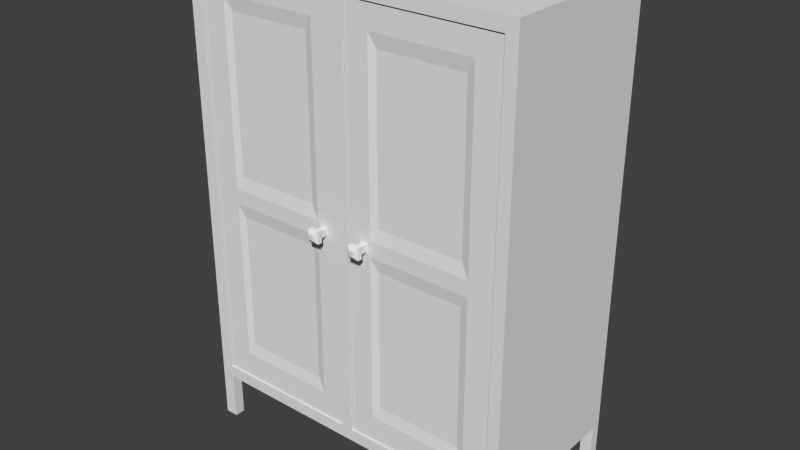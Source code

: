 # Source: BLENDarmoire.blend  (saved by Blender 2.77.0; exported with 4.5.12 LTS)
import bpy
from mathutils import Matrix  # noqa: F401  (used for matrix-valued properties, if any)

bpy.ops.wm.read_factory_settings(use_empty=True)
scene = bpy.context.scene
scene.name = 'Scene'

# ---- collections
col_collection_1 = bpy.data.collections.new('Collection 1'); scene.collection.children.link(col_collection_1)

# ---- materials (node trees are filled in below, after node groups)
mat_material = bpy.data.materials.new('Material')
mat_material.alpha_threshold = 0.0
mat_material.use_transparent_shadow = False
mat_material.roughness = 0.5
mat_material.line_color = (0.0, 0.0, 0.0, 1.0)

# ---- material node trees

# ---- world
world_world = bpy.data.worlds.new('World'); scene.world = world_world
world_world.color = (0.05088, 0.05088, 0.05088)
world_world.use_sun_shadow = False
world_world.sun_shadow_jitter_overblur = 0.0
world_world.cycles.sampling_method = 'NONE'
world_world.cycles.sample_map_resolution = 256

# ---- meshes
me_cube_016 = bpy.data.meshes.new('Cube.016')
me_cube_016.from_pydata([(-0.643, -0.6988, 0.2529), (-0.643, -0.6988, 1.94), (-0.643, -0.6824, 0.2529), (-0.643, -0.6824, 1.94), (-0.0248, -0.6988, 0.2529), (-0.0248, -0.6988, 1.94), (-0.0248, -0.6824, 0.2529), (-0.0248, -0.6824, 1.94), (-0.06396, -0.6824, 1.94), (-0.06396, -0.6824, 0.2529), (-0.06396, -0.6988, 1.94), (-0.06396, -0.6988, 0.2529), (-0.1219, -0.6824, 0.2529), (-0.1219, -0.6988, 1.94), (-0.1219, -0.6824, 1.94), (-0.1219, -0.6988, 0.2529), (-0.643, -0.6988, 1.101), (-0.643, -0.6824, 1.101), (-0.0248, -0.6824, 1.101), (-0.0248, -0.6988, 1.101), (-0.06396, -0.6988, 1.101), (-0.06396, -0.6824, 1.101), (-0.1219, -0.6824, 1.101), (-0.1219, -0.6988, 1.101), (-0.643, -0.6824, 1.037), (-0.0248, -0.6824, 1.037), (-0.0248, -0.6988, 1.037), (-0.06396, -0.6988, 1.037), (-0.06396, -0.6824, 1.037), (-0.1219, -0.6824, 1.037), (-0.1219, -0.6988, 1.037), (-0.643, -0.6988, 1.037), (-0.1056, -0.6988, 1.083), (-0.08025, -0.6988, 1.083), (-0.08025, -0.6988, 1.055), (-0.1056, -0.6988, 1.055), (-0.1056, -0.7228, 1.083), (-0.08025, -0.7228, 1.083), (-0.08025, -0.7228, 1.055), (-0.1056, -0.7228, 1.055), (-0.1154, -0.736, 1.094), (-0.07044, -0.736, 1.094), (-0.07044, -0.736, 1.044), (-0.1154, -0.736, 1.044), (-0.1154, -0.7543, 1.094), (-0.07044, -0.7543, 1.094), (-0.07044, -0.7543, 1.044), (-0.1154, -0.7543, 1.044), (-0.1028, -0.7667, 1.08), (-0.08303, -0.7667, 1.08), (-0.08303, -0.7667, 1.058), (-0.1028, -0.7667, 1.058), (-0.5413, -0.6824, 0.2529), (-0.5413, -0.6988, 1.94), (-0.5413, -0.6824, 1.94), (-0.5413, -0.6988, 0.2529), (-0.5413, -0.6824, 1.101), (-0.5413, -0.6988, 1.101), (-0.5413, -0.6824, 1.037), (-0.5413, -0.6988, 1.037), (-0.643, -0.6988, 1.849), (-0.643, -0.6824, 1.849), (-0.0248, -0.6824, 1.849), (-0.0248, -0.6988, 1.849), (-0.06396, -0.6988, 1.849), (-0.06396, -0.6824, 1.849), (-0.1219, -0.6824, 1.849), (-0.1219, -0.6988, 1.849), (-0.5413, -0.6988, 1.849), (-0.5413, -0.6824, 1.849), (-0.643, -0.6824, 0.3589), (-0.0248, -0.6824, 0.3589), (-0.0248, -0.6988, 0.3589), (-0.06396, -0.6988, 0.3589), (-0.06396, -0.6824, 0.3589), (-0.1219, -0.6824, 0.3589), (-0.1219, -0.6988, 0.3589), (-0.643, -0.6988, 0.3589), (-0.5413, -0.6824, 0.3589), (-0.5413, -0.6988, 0.3589), (-0.1529, -0.6914, 1.794), (-0.1529, -0.6914, 1.156), (-0.5103, -0.6914, 1.156), (-0.5103, -0.6914, 1.794), (-0.5096, -0.6914, 0.9857), (-0.1536, -0.6914, 0.9857), (-0.1536, -0.6914, 0.4102), (-0.5096, -0.6914, 0.4102)], [], [(77, 70, 2, 0), (74, 71, 6, 9), (71, 72, 4, 6), (79, 77, 0, 55), (11, 9, 6, 4), (53, 54, 3, 1), (5, 7, 8, 10), (15, 12, 9, 11), (72, 73, 11, 4), (75, 74, 9, 12), (78, 75, 12, 52), (55, 52, 12, 15), (10, 8, 14, 13), (73, 76, 15, 11), (64, 67, 23, 20), (69, 66, 22, 56), (66, 65, 21, 22), (63, 64, 20, 19), (68, 60, 16, 57), (62, 63, 19, 18), (65, 62, 18, 21), (60, 61, 17, 16), (20, 23, 32, 33), (56, 22, 29, 58), (22, 21, 28, 29), (19, 20, 27, 26), (57, 16, 31, 59), (18, 19, 26, 25), (21, 18, 25, 28), (16, 17, 24, 31), (33, 32, 36, 37), (27, 20, 33, 34), (30, 27, 34, 35), (23, 30, 35, 32), (39, 38, 42, 43), (35, 34, 38, 39), (34, 33, 37, 38), (32, 35, 39, 36), (40, 43, 47, 44), (38, 37, 41, 42), (36, 39, 43, 40), (37, 36, 40, 41), (47, 46, 50, 51), (41, 40, 44, 45), (43, 42, 46, 47), (42, 41, 45, 46), (49, 48, 51, 50), (46, 45, 49, 50), (44, 47, 51, 48), (45, 44, 48, 49), (23, 57, 59, 30), (17, 56, 58, 24), (23, 67, 80, 81), (61, 69, 56, 17), (0, 2, 52, 55), (70, 78, 52, 2), (13, 14, 54, 53), (76, 79, 55, 15), (3, 54, 69, 61), (13, 53, 68, 67), (1, 3, 61, 60), (8, 7, 62, 65), (7, 5, 63, 62), (53, 1, 60, 68), (5, 10, 64, 63), (14, 8, 65, 66), (54, 14, 66, 69), (10, 13, 67, 64), (59, 79, 87, 84), (24, 58, 78, 70), (27, 30, 76, 73), (58, 29, 75, 78), (29, 28, 74, 75), (26, 27, 73, 72), (59, 31, 77, 79), (25, 26, 72, 71), (28, 25, 71, 74), (31, 24, 70, 77), (80, 83, 82, 81), (68, 57, 82, 83), (57, 23, 81, 82), (67, 68, 83, 80), (85, 84, 87, 86), (79, 76, 86, 87), (30, 59, 84, 85), (76, 30, 85, 86)])
_uv = me_cube_016.uv_layers.new(name='UVMap')
_uv.uv.foreach_set('vector', [0.9769, 0.04613, 0.9698, 0.04613, 0.9698, 0.0001606, 0.9769, 0.0001606, 0.01714, 0.04613, 0.0001614, 0.04613, 0.0001614, 0.0001606, 0.01714, 0.0001606, 0.9844, 0.3142, 0.9773, 0.3142, 0.9773, 0.2682, 0.9844, 0.2682, 0.3126, 0.04613, 0.2685, 0.04613, 0.2685, 0.0001606, 0.3126, 0.0001606, 0.9773, 0.2512, 0.9844, 0.2512, 0.9844, 0.2682, 0.9773, 0.2682, 0.9769, 0.7759, 0.9698, 0.7759, 0.9698, 0.7318, 0.9769, 0.7318, 0.9769, 0.9998, 0.9698, 0.9998, 0.9698, 0.9829, 0.9769, 0.9829, 0.9773, 0.2261, 0.9844, 0.2261, 0.9844, 0.2512, 0.9773, 0.2512, 0.5366, 0.04613, 0.5196, 0.04613, 0.5196, 0.0001606, 0.5366, 0.0001606, 0.04224, 0.04613, 0.01714, 0.04613, 0.01714, 0.0001606, 0.04224, 0.0001606, 0.2241, 0.04613, 0.04224, 0.04613, 0.04224, 0.0001606, 0.2241, 0.0001607, 0.9773, 0.04428, 0.9844, 0.04428, 0.9844, 0.2261, 0.9773, 0.2261, 0.9769, 0.9829, 0.9698, 0.9829, 0.9698, 0.9578, 0.9769, 0.9578, 0.5196, 0.04613, 0.4945, 0.04613, 0.4945, 0.0001606, 0.5196, 0.0001606, 0.5196, 0.6922, 0.4945, 0.6922, 0.4945, 0.3678, 0.5196, 0.3678, 0.2241, 0.6922, 0.04224, 0.6922, 0.04224, 0.3678, 0.2241, 0.3678, 0.04224, 0.6922, 0.01714, 0.6922, 0.01714, 0.3678, 0.04224, 0.3678, 0.5366, 0.6922, 0.5196, 0.6922, 0.5196, 0.3678, 0.5366, 0.3678, 0.3126, 0.6922, 0.2685, 0.6922, 0.2685, 0.3678, 0.3126, 0.3678, 0.9844, 0.9602, 0.9773, 0.9602, 0.9773, 0.6358, 0.9844, 0.6358, 0.01714, 0.6922, 0.0001607, 0.6922, 0.0001606, 0.3678, 0.01714, 0.3678, 0.9769, 0.6922, 0.9698, 0.6922, 0.9698, 0.3678, 0.9769, 0.3678, 0.5196, 0.3678, 0.4945, 0.3678, 0.5015, 0.36, 0.5125, 0.36, 0.2241, 0.3678, 0.04224, 0.3678, 0.04224, 0.3401, 0.2241, 0.3401, 0.04224, 0.3678, 0.01714, 0.3678, 0.01714, 0.3401, 0.04224, 0.3401, 0.5366, 0.3678, 0.5196, 0.3678, 0.5196, 0.3401, 0.5366, 0.3401, 0.3126, 0.3678, 0.2685, 0.3678, 0.2685, 0.3401, 0.3126, 0.3401, 0.9844, 0.6358, 0.9773, 0.6358, 0.9773, 0.6082, 0.9844, 0.6082, 0.01714, 0.3678, 0.0001606, 0.3678, 0.0001607, 0.3401, 0.01714, 0.3401, 0.9769, 0.3678, 0.9698, 0.3678, 0.9698, 0.3401, 0.9769, 0.3401, 0.8126, 0.9081, 0.8016, 0.9081, 0.8016, 0.8977, 0.8126, 0.8977, 0.5196, 0.3401, 0.5196, 0.3678, 0.5125, 0.36, 0.5125, 0.3479, 0.4945, 0.3401, 0.5196, 0.3401, 0.5125, 0.3479, 0.5015, 0.3479, 0.4945, 0.3678, 0.4945, 0.3401, 0.5015, 0.3479, 0.5015, 0.36, 0.8016, 0.8415, 0.8126, 0.8415, 0.8168, 0.8489, 0.7974, 0.8489, 0.8016, 0.831, 0.8126, 0.831, 0.8126, 0.8415, 0.8016, 0.8415, 0.8445, 0.8635, 0.8445, 0.8756, 0.8341, 0.8756, 0.8341, 0.8635, 0.7697, 0.8756, 0.7697, 0.8635, 0.7801, 0.8635, 0.7801, 0.8756, 0.7872, 0.8803, 0.7872, 0.8588, 0.7951, 0.8588, 0.7951, 0.8803, 0.8341, 0.8635, 0.8341, 0.8756, 0.8269, 0.8803, 0.8269, 0.8588, 0.7801, 0.8756, 0.7801, 0.8635, 0.7872, 0.8588, 0.7872, 0.8803, 0.8126, 0.8977, 0.8016, 0.8977, 0.7974, 0.8902, 0.8168, 0.8902, 0.7974, 0.8568, 0.8168, 0.8568, 0.8114, 0.8648, 0.8028, 0.8648, 0.8168, 0.8902, 0.7974, 0.8902, 0.7974, 0.8823, 0.8168, 0.8823, 0.7974, 0.8489, 0.8168, 0.8489, 0.8168, 0.8568, 0.7974, 0.8568, 0.8269, 0.8588, 0.8269, 0.8803, 0.819, 0.8803, 0.819, 0.8588, 0.8114, 0.8743, 0.8028, 0.8743, 0.8028, 0.8648, 0.8114, 0.8648, 0.819, 0.8588, 0.819, 0.8803, 0.8114, 0.8743, 0.8114, 0.8648, 0.7951, 0.8803, 0.7951, 0.8588, 0.8028, 0.8648, 0.8028, 0.8743, 0.8168, 0.8823, 0.7974, 0.8823, 0.8028, 0.8743, 0.8114, 0.8743, 0.4945, 0.3678, 0.3126, 0.3678, 0.3126, 0.3401, 0.4945, 0.3401, 0.2682, 0.3678, 0.2241, 0.3678, 0.2241, 0.3401, 0.2682, 0.3401, 0.7195, 0.0003801, 0.7195, 0.3248, 0.7057, 0.3008, 0.7057, 0.02436, 0.2682, 0.6922, 0.2241, 0.6922, 0.2241, 0.3678, 0.2682, 0.3678, 0.9773, 0.0001606, 0.9844, 0.0001606, 0.9844, 0.04428, 0.9773, 0.04428, 0.2682, 0.04613, 0.2241, 0.04613, 0.2241, 0.0001607, 0.2682, 0.0001607, 0.9769, 0.9578, 0.9698, 0.9578, 0.9698, 0.7759, 0.9769, 0.7759, 0.4945, 0.04613, 0.3126, 0.04613, 0.3126, 0.0001606, 0.4945, 0.0001606, 0.2682, 0.7318, 0.2241, 0.7318, 0.2241, 0.6922, 0.2682, 0.6922, 0.4945, 0.7318, 0.3126, 0.7318, 0.3126, 0.6922, 0.4945, 0.6922, 0.9769, 0.7318, 0.9698, 0.7318, 0.9698, 0.6922, 0.9769, 0.6922, 0.01714, 0.7318, 0.0001608, 0.7318, 0.0001607, 0.6922, 0.01714, 0.6922, 0.9844, 0.9998, 0.9773, 0.9998, 0.9773, 0.9602, 0.9844, 0.9602, 0.3126, 0.7318, 0.2685, 0.7318, 0.2685, 0.6922, 0.3126, 0.6922, 0.5366, 0.7318, 0.5196, 0.7318, 0.5196, 0.6922, 0.5366, 0.6922, 0.04224, 0.7318, 0.01714, 0.7318, 0.01714, 0.6922, 0.04224, 0.6922, 0.2241, 0.7318, 0.04224, 0.7318, 0.04224, 0.6922, 0.2241, 0.6922, 0.5196, 0.7318, 0.4945, 0.7318, 0.4945, 0.6922, 0.5196, 0.6922, 0.5369, 0.6196, 0.5369, 0.3256, 0.551, 0.3478, 0.551, 0.5973, 0.2682, 0.3401, 0.2241, 0.3401, 0.2241, 0.04613, 0.2682, 0.04613, 0.5196, 0.3401, 0.4945, 0.3401, 0.4945, 0.04613, 0.5196, 0.04613, 0.2241, 0.3401, 0.04224, 0.3401, 0.04224, 0.04613, 0.2241, 0.04613, 0.04224, 0.3401, 0.01714, 0.3401, 0.01714, 0.04613, 0.04224, 0.04613, 0.5366, 0.3401, 0.5196, 0.3401, 0.5196, 0.04613, 0.5366, 0.04613, 0.3126, 0.3401, 0.2685, 0.3401, 0.2685, 0.04613, 0.3126, 0.04613, 0.9844, 0.6082, 0.9773, 0.6082, 0.9773, 0.3142, 0.9844, 0.3142, 0.01714, 0.3401, 0.0001607, 0.3401, 0.0001614, 0.04613, 0.01714, 0.04613, 0.9769, 0.3401, 0.9698, 0.3401, 0.9698, 0.04613, 0.9769, 0.04613, 0.7057, 0.3008, 0.5507, 0.3008, 0.5507, 0.02435, 0.7057, 0.02436, 0.5369, 0.3248, 0.5369, 0.0003753, 0.5507, 0.02435, 0.5507, 0.3008, 0.5373, 0.0001606, 0.7191, 0.0001656, 0.7057, 0.02436, 0.5507, 0.02435, 0.7191, 0.325, 0.5373, 0.325, 0.5507, 0.3008, 0.7057, 0.3008, 0.7053, 0.5973, 0.551, 0.5973, 0.551, 0.3478, 0.7053, 0.3478, 0.5373, 0.3253, 0.7191, 0.3253, 0.7053, 0.3478, 0.551, 0.3478, 0.7191, 0.6198, 0.5373, 0.6198, 0.551, 0.5973, 0.7053, 0.5973, 0.7195, 0.3256, 0.7195, 0.6196, 0.7053, 0.5973, 0.7053, 0.3478])
me_cube_016.use_remesh_preserve_volume = False
me_cube_016.use_remesh_preserve_attributes = False
me_cube_016.use_mirror_vertex_groups = False
me_cube_016.update()
me_cube = bpy.data.meshes.new('Cube')
me_cube.from_pydata([(0.7, -0.004742, 0.2), (0.7, -0.7047, 0.2), (-0.7, -0.7047, 0.2), (-0.7, -0.004742, 0.2), (0.7, -0.004742, 2.0), (0.7, -0.7047, 2.0), (-0.7, -0.7047, 2.0), (-0.7, -0.004742, 2.0), (0.6511, -0.004742, 0.2), (-0.6452, -0.004742, 0.2), (0.6511, -0.7047, 0.2), (-0.6452, -0.7047, 0.2), (0.6511, -0.004742, 2.0), (-0.6452, -0.004742, 2.0), (0.6511, -0.7047, 2.0), (-0.6452, -0.7047, 2.0), (0.7, -0.004742, 1.946), (0.7, -0.7047, 1.946), (-0.7, -0.7047, 1.946), (-0.7, -0.004742, 1.946), (0.6511, -0.004742, 1.946), (-0.6452, -0.004742, 1.946), (0.6511, -0.7047, 1.946), (-0.6452, -0.7047, 1.946), (0.6511, -0.7047, 0.2515), (-0.6452, -0.7047, 0.2515), (0.7, -0.004742, 0.2515), (0.7, -0.7047, 0.2515), (-0.7, -0.7047, 0.2515), (-0.7, -0.004742, 0.2515), (0.6511, -0.004742, 0.2515), (-0.6452, -0.004742, 0.2515), (-0.02074, -0.02698, 1.984), (-0.6732, -0.02698, 1.984), (0.6792, -0.02698, 0.933), (0.6792, -0.02698, 0.2168), (-0.6732, -0.02698, 0.933), (-0.6732, -0.02698, 0.2168), (-0.02074, -0.02698, 0.2168), (0.6792, -0.02698, 1.984), (0.02703, -0.02698, 1.984), (0.02703, -0.02698, 0.2168), (0.6792, -0.02698, 0.989), (-0.6732, -0.02698, 0.989), (-0.6732, -0.6945, 0.989), (0.6792, -0.6945, 0.989), (0.02703, -0.6945, 0.2168), (0.02703, -0.6945, 1.984), (0.02604, -0.004742, 0.2), (0.02604, -0.7047, 0.2), (0.02604, -0.004742, 2.0), (0.02604, -0.7047, 2.0), (0.02604, -0.7047, 1.946), (0.02604, -0.004742, 1.946), (0.02604, -0.7047, 0.2515), (0.02604, -0.004742, 0.2515), (-0.01975, -0.004742, 0.2), (-0.01975, -0.7047, 0.2), (-0.01975, -0.004742, 2.0), (-0.01975, -0.7047, 2.0), (-0.01975, -0.7047, 1.946), (-0.01975, -0.004742, 1.946), (-0.01975, -0.7047, 0.2515), (-0.01975, -0.004742, 0.2515), (0.7, -0.004742, 0.9917), (0.7, -0.7047, 0.9917), (-0.7, -0.7047, 0.9917), (-0.7, -0.004742, 0.9917), (0.6511, -0.004742, 0.9917), (-0.6452, -0.004742, 0.9917), (0.6511, -0.7047, 0.9917), (-0.6452, -0.7047, 0.9917), (0.6792, -0.6945, 1.984), (-0.02074, -0.6945, 0.2168), (0.02604, -0.004742, 0.9917), (-0.01975, -0.004742, 0.9917), (0.6511, -0.7047, 0.938), (-0.6452, -0.7047, 0.938), (0.7, -0.004742, 0.938), (0.7, -0.7047, 0.938), (-0.7, -0.7047, 0.938), (-0.7, -0.004742, 0.938), (0.6511, -0.004742, 0.938), (-0.6452, -0.004742, 0.938), (-0.6732, -0.6945, 0.2168), (-0.6732, -0.6945, 0.933), (0.02604, -0.004742, 0.938), (-0.01975, -0.004742, 0.938), (0.7, -0.004742, 0.0), (0.7, -0.7047, 0.0), (-0.6452, -0.004742, 0.0), (-0.7, -0.004742, 0.0), (-0.6452, -0.7047, 0.0), (-0.7, -0.7047, 0.0), (0.6511, -0.004742, 0.0), (0.6511, -0.7047, 0.0), (-0.01975, -0.6945, 1.946), (-0.6452, -0.6945, 1.946), (0.6511, -0.6945, 0.938), (0.6511, -0.6945, 0.2515), (-0.6452, -0.6945, 0.938), (-0.6452, -0.6945, 0.2515), (-0.01975, -0.6945, 0.2515), (0.6511, -0.6945, 1.946), (0.02604, -0.6945, 1.946), (0.02604, -0.6945, 0.2515), (0.6511, -0.6945, 0.9917), (-0.6452, -0.6945, 0.9917), (0.7, -0.6611, 0.2), (-0.7, -0.6611, 0.2), (0.7, -0.6611, 2.0), (-0.7, -0.6611, 2.0), (0.6511, -0.6611, 2.0), (-0.6452, -0.6611, 2.0), (0.6511, -0.6611, 0.2), (-0.6452, -0.6611, 0.2), (-0.7, -0.6611, 1.946), (0.7, -0.6611, 1.946), (0.7, -0.6611, 0.2515), (-0.7, -0.6611, 0.2515), (0.6792, -0.6945, 0.2168), (0.6792, -0.6945, 0.933), (-0.6732, -0.6945, 1.984), (-0.02074, -0.6945, 1.984), (0.02604, -0.6611, 2.0), (0.02604, -0.6611, 0.2), (-0.01975, -0.6611, 0.2), (-0.01975, -0.6611, 2.0), (0.7, -0.6611, 0.9917), (-0.7, -0.6611, 0.9917), (-0.7, -0.6611, 0.938), (0.7, -0.6611, 0.938), (0.7, -0.6611, 0.0), (-0.7, -0.6611, 0.0), (0.6511, -0.6611, 0.0), (-0.6452, -0.6611, 0.0), (-0.02145, -0.02698, 0.9334), (0.02757, -0.02698, 0.9923), (0.02551, -0.02698, 0.9334), (-0.02145, -0.02698, 0.9882), (-0.7, -0.04602, 0.2), (-0.7, -0.04602, 2.0), (0.6511, -0.04602, 0.2), (-0.6452, -0.04602, 0.2), (-0.7, -0.04602, 1.946), (-0.7, -0.04602, 0.2515), (0.02604, -0.04602, 0.2), (-0.01975, -0.04602, 0.2), (-0.7, -0.04602, 0.9917), (-0.7, -0.04602, 0.938), (-0.7, -0.04602, 0.0), (0.6511, -0.04602, 0.0), (-0.6452, -0.04602, 0.0), (0.7, -0.04602, 0.2), (0.7, -0.04602, 2.0), (0.6511, -0.04602, 2.0), (-0.6452, -0.04602, 2.0), (0.7, -0.04602, 1.946), (0.7, -0.04602, 0.2515), (0.02604, -0.04602, 2.0), (-0.01975, -0.04602, 2.0), (0.7, -0.04602, 0.9917), (0.7, -0.04602, 0.938), (0.7, -0.04602, 0.0)], [], [(108, 1, 89, 132), (113, 111, 6, 15), (117, 110, 5, 17), (23, 15, 6, 18), (144, 141, 7, 19), (31, 9, 3, 29), (26, 0, 8, 30), (63, 56, 9, 31), (17, 5, 14, 22), (60, 59, 15, 23), (110, 112, 14, 5), (127, 113, 15, 59), (142, 8, 94, 151), (126, 57, 11, 115), (65, 17, 22, 70), (58, 61, 21, 13), (4, 16, 20, 12), (13, 21, 19, 7), (148, 144, 19, 67), (71, 23, 18, 66), (128, 117, 17, 65), (108, 118, 27, 1), (11, 25, 28, 2), (140, 145, 29, 3), (1, 27, 24, 10), (57, 62, 25, 11), (87, 63, 31, 83), (78, 26, 30, 82), (83, 31, 29, 81), (86, 55, 63, 87), (96, 104, 105, 102), (73, 46, 41, 38), (99, 98, 121, 120), (106, 103, 72, 45), (123, 122, 33, 32), (105, 99, 120, 46), (101, 102, 73, 84), (102, 62, 60, 96), (122, 44, 43, 33), (45, 72, 39, 42), (30, 8, 48, 55), (22, 14, 51, 52), (112, 124, 51, 14), (114, 10, 49, 125), (71, 77, 100, 107), (12, 20, 53, 50), (10, 24, 54, 49), (82, 30, 55, 86), (55, 48, 56, 63), (104, 96, 123, 47), (96, 97, 122, 123), (97, 107, 44, 122), (51, 124, 127, 59), (160, 159, 50, 58), (120, 121, 34, 35), (74, 86, 87, 75), (20, 68, 74, 53), (53, 74, 75, 61), (50, 53, 61, 58), (21, 69, 67, 19), (16, 64, 68, 20), (61, 75, 69, 21), (131, 128, 65, 79), (77, 71, 66, 80), (149, 148, 67, 81), (79, 65, 70, 76), (100, 101, 84, 85), (77, 25, 101, 100), (27, 79, 76, 24), (145, 149, 81, 29), (25, 77, 80, 28), (118, 131, 79, 27), (76, 70, 106, 98), (49, 54, 62, 57), (68, 82, 86, 74), (125, 49, 57, 126), (146, 125, 126, 147), (69, 83, 81, 67), (64, 78, 82, 68), (75, 87, 83, 69), (135, 92, 93, 133), (132, 89, 95, 134), (115, 11, 92, 135), (140, 3, 91, 150), (1, 10, 95, 89), (11, 2, 93, 92), (8, 0, 88, 94), (3, 9, 90, 91), (103, 104, 47, 72), (54, 24, 99, 105), (52, 51, 59, 60), (70, 22, 103, 106), (25, 62, 102, 101), (23, 71, 107, 97), (60, 23, 97, 96), (24, 76, 98, 99), (22, 52, 104, 103), (2, 109, 133, 93), (140, 150, 152, 143), (153, 108, 114, 142), (140, 143, 115, 109), (158, 162, 131, 118), (28, 80, 130, 119), (80, 66, 129, 130), (162, 161, 128, 131), (98, 106, 45, 121), (85, 84, 37, 36), (142, 114, 125, 146), (155, 159, 124, 112), (107, 100, 85, 44), (102, 105, 46, 73), (47, 123, 32, 40), (44, 85, 36, 43), (2, 28, 119, 109), (153, 158, 118, 108), (161, 157, 117, 128), (66, 18, 116, 129), (147, 126, 115, 143), (10, 114, 134, 95), (160, 156, 113, 127), (154, 155, 112, 110), (18, 6, 111, 116), (157, 154, 110, 117), (156, 141, 111, 113), (114, 108, 132, 134), (46, 120, 35, 41), (121, 45, 42, 34), (72, 47, 40, 39), (84, 73, 38, 37), (37, 38, 136, 36), (40, 137, 42, 39), (33, 43, 139, 32), (35, 34, 138, 41), (43, 36, 136, 139), (34, 42, 137, 138), (32, 139, 137, 40), (41, 138, 136, 38), (136, 138, 137, 139), (54, 105, 104, 52), (60, 62, 54, 52), (0, 153, 163, 88), (13, 7, 141, 156), (16, 4, 154, 157), (4, 12, 155, 154), (58, 13, 156, 160), (56, 147, 143, 9), (64, 16, 157, 161), (0, 26, 158, 153), (12, 50, 159, 155), (8, 142, 146, 48), (78, 64, 161, 162), (26, 78, 162, 158), (90, 152, 150, 91), (88, 163, 151, 94), (9, 143, 152, 90), (133, 109, 115, 135), (48, 146, 147, 56), (119, 130, 149, 145), (130, 129, 148, 149), (127, 124, 159, 160), (109, 119, 145, 140), (129, 116, 144, 148), (142, 151, 163, 153), (116, 111, 141, 144)])
_uv = me_cube.uv_layers.new(name='UVMap')
_uv.uv.foreach_set('vector', [0.7324, 0.4064, 0.7234, 0.4064, 0.7234, 0.3652, 0.7324, 0.3652, 0.5776, 0.009281, 0.5663, 0.009281, 0.5663, 0.0002859, 0.5776, 0.0002858, 0.7324, 0.7663, 0.7324, 0.7774, 0.7234, 0.7774, 0.7234, 0.7663, 0.01158, 0.7663, 0.01158, 0.7774, 0.0002853, 0.7774, 0.0002854, 0.7663, 0.587, 0.7663, 0.587, 0.7774, 0.5785, 0.7774, 0.5785, 0.7663, 0.5667, 0.417, 0.5667, 0.4064, 0.578, 0.4064, 0.578, 0.417, 0.2894, 0.417, 0.2894, 0.4064, 0.2995, 0.4064, 0.2995, 0.417, 0.4378, 0.417, 0.4378, 0.4064, 0.5667, 0.4064, 0.5667, 0.417, 0.2888, 0.7663, 0.2888, 0.7774, 0.2788, 0.7774, 0.2788, 0.7663, 0.1405, 0.7663, 0.1405, 0.7774, 0.01158, 0.7774, 0.01158, 0.7663, 0.8549, 0.00928, 0.8448, 0.00928, 0.8448, 0.0002853, 0.8549, 0.0002853, 0.7065, 0.00928, 0.5776, 0.009281, 0.5776, 0.0002858, 0.7065, 0.0002854, 0.7424, 0.9892, 0.7338, 0.9892, 0.7338, 0.948, 0.7424, 0.948, 0.8644, 0.1405, 0.8554, 0.1405, 0.8554, 0.01158, 0.8644, 0.01158, 0.2888, 0.5696, 0.2888, 0.7663, 0.2788, 0.7663, 0.2788, 0.5696, 0.4378, 0.7774, 0.4378, 0.7663, 0.5667, 0.7663, 0.5667, 0.7774, 0.2894, 0.7774, 0.2894, 0.7663, 0.2995, 0.7663, 0.2995, 0.7774, 0.5667, 0.7774, 0.5667, 0.7663, 0.578, 0.7663, 0.578, 0.7774, 0.587, 0.5696, 0.587, 0.7663, 0.5785, 0.7663, 0.5785, 0.5696, 0.01158, 0.5696, 0.01158, 0.7663, 0.0002854, 0.7663, 0.0002865, 0.5696, 0.7324, 0.5696, 0.7324, 0.7663, 0.7234, 0.7663, 0.7234, 0.5696, 0.7324, 0.4064, 0.7324, 0.417, 0.7234, 0.417, 0.7234, 0.4064, 0.01158, 0.4064, 0.01158, 0.417, 0.0002868, 0.417, 0.0002867, 0.4064, 0.587, 0.4064, 0.587, 0.417, 0.5785, 0.417, 0.5785, 0.4064, 0.2888, 0.4064, 0.2888, 0.417, 0.2788, 0.417, 0.2788, 0.4064, 0.1405, 0.4064, 0.1405, 0.417, 0.01158, 0.417, 0.01158, 0.4064, 0.4378, 0.5585, 0.4378, 0.417, 0.5667, 0.417, 0.5667, 0.5585, 0.2894, 0.5585, 0.2894, 0.417, 0.2995, 0.417, 0.2995, 0.5585, 0.5667, 0.5585, 0.5667, 0.417, 0.578, 0.417, 0.578, 0.5585, 0.4283, 0.5585, 0.4283, 0.417, 0.4378, 0.417, 0.4378, 0.5585, 0.9843, 0.6735, 0.9749, 0.6735, 0.9749, 0.3243, 0.9843, 0.3243, 0.4571, 0.8164, 0.4669, 0.8164, 0.4669, 0.954, 0.4571, 0.954, 0.5657, 0.007439, 0.5657, 0.1489, 0.56, 0.1479, 0.56, 0.0002853, 0.5657, 0.16, 0.5657, 0.3567, 0.56, 0.3646, 0.56, 0.1595, 0.1546, 0.9875, 0.02013, 0.9875, 0.02013, 0.8499, 0.1546, 0.8499, 0.4667, 0.8092, 0.5956, 0.8093, 0.6014, 0.8164, 0.4669, 0.8164, 0.3284, 0.8092, 0.4573, 0.8092, 0.4571, 0.8164, 0.3226, 0.8163, 0.9329, 0.7838, 0.9365, 0.7839, 0.9365, 0.9891, 0.9329, 0.9891, 0.006063, 0.3646, 0.006063, 0.1595, 0.1436, 0.1595, 0.1436, 0.3646, 0.56, 0.1595, 0.56, 0.3646, 0.4224, 0.3646, 0.4224, 0.1595, 0.2995, 0.417, 0.2995, 0.4064, 0.4283, 0.4064, 0.4283, 0.417, 0.2788, 0.7663, 0.2788, 0.7774, 0.1499, 0.7774, 0.1499, 0.7663, 0.8448, 0.00928, 0.716, 0.00928, 0.716, 0.0002854, 0.8448, 0.0002853, 0.8644, 0.2788, 0.8554, 0.2788, 0.8554, 0.1499, 0.8644, 0.1499, 0.9836, 0.8451, 0.9836, 0.832, 0.9861, 0.832, 0.9861, 0.8451, 0.2995, 0.7774, 0.2995, 0.7663, 0.4283, 0.7663, 0.4283, 0.7774, 0.2788, 0.4064, 0.2788, 0.417, 0.1499, 0.417, 0.1499, 0.4064, 0.2995, 0.5585, 0.2995, 0.417, 0.4283, 0.417, 0.4283, 0.5585, 0.4283, 0.417, 0.4283, 0.4064, 0.4378, 0.4064, 0.4378, 0.417, 0.467, 0.9856, 0.4576, 0.9856, 0.4574, 0.9776, 0.4672, 0.9776, 0.4576, 0.9856, 0.3287, 0.9856, 0.3229, 0.9776, 0.4574, 0.9776, 0.0002853, 0.3567, 0.0002855, 0.16, 0.006063, 0.1595, 0.006063, 0.3646, 0.716, 0.0002854, 0.716, 0.00928, 0.7065, 0.00928, 0.7065, 0.0002854, 0.7065, 0.1361, 0.716, 0.1361, 0.716, 0.1446, 0.7065, 0.1446, 0.56, 0.0002853, 0.56, 0.1479, 0.4224, 0.1479, 0.4224, 0.0002853, 0.4283, 0.5696, 0.4283, 0.5585, 0.4378, 0.5585, 0.4378, 0.5696, 0.2995, 0.7663, 0.2995, 0.5696, 0.4283, 0.5696, 0.4283, 0.7663, 0.4283, 0.7663, 0.4283, 0.5696, 0.4378, 0.5696, 0.4378, 0.7663, 0.4283, 0.7774, 0.4283, 0.7663, 0.4378, 0.7663, 0.4378, 0.7774, 0.5667, 0.7663, 0.5667, 0.5696, 0.578, 0.5696, 0.578, 0.7663, 0.2894, 0.7663, 0.2894, 0.5696, 0.2995, 0.5696, 0.2995, 0.7663, 0.4378, 0.7663, 0.4378, 0.5696, 0.5667, 0.5696, 0.5667, 0.7663, 0.7324, 0.5585, 0.7324, 0.5696, 0.7234, 0.5696, 0.7234, 0.5585, 0.01158, 0.5585, 0.01158, 0.5696, 0.0002865, 0.5696, 0.0002864, 0.5585, 0.587, 0.5585, 0.587, 0.5696, 0.5785, 0.5696, 0.5785, 0.5585, 0.2888, 0.5585, 0.2888, 0.5696, 0.2788, 0.5696, 0.2788, 0.5585, 0.0002855, 0.1489, 0.0002856, 0.007439, 0.006063, 0.0002853, 0.006063, 0.1479, 0.9836, 0.832, 0.984, 0.6901, 0.9864, 0.6901, 0.9861, 0.832, 0.2888, 0.417, 0.2888, 0.5585, 0.2788, 0.5585, 0.2788, 0.417, 0.587, 0.417, 0.587, 0.5585, 0.5785, 0.5585, 0.5785, 0.417, 0.01158, 0.417, 0.01158, 0.5585, 0.0002864, 0.5585, 0.0002868, 0.417, 0.7324, 0.417, 0.7324, 0.5585, 0.7234, 0.5585, 0.7234, 0.417, 0.9695, 0.832, 0.9695, 0.8451, 0.9671, 0.8451, 0.9671, 0.832, 0.1499, 0.4064, 0.1499, 0.417, 0.1405, 0.417, 0.1405, 0.4064, 0.2995, 0.5696, 0.2995, 0.5585, 0.4283, 0.5585, 0.4283, 0.5696, 0.8644, 0.1499, 0.8554, 0.1499, 0.8554, 0.1405, 0.8644, 0.1405, 0.9912, 0.1499, 0.8644, 0.1499, 0.8644, 0.1405, 0.9912, 0.1405, 0.5667, 0.5696, 0.5667, 0.5585, 0.578, 0.5585, 0.578, 0.5696, 0.2894, 0.5696, 0.2894, 0.5585, 0.2995, 0.5585, 0.2995, 0.5696, 0.4378, 0.5696, 0.4378, 0.5585, 0.5667, 0.5585, 0.5667, 0.5696, 0.6713, 0.9444, 0.6713, 0.9354, 0.6826, 0.9354, 0.6826, 0.9444, 0.7082, 0.9367, 0.7172, 0.9367, 0.7172, 0.9467, 0.7082, 0.9467, 0.6713, 0.9856, 0.6623, 0.9856, 0.6623, 0.9444, 0.6713, 0.9444, 0.587, 0.4064, 0.5785, 0.4064, 0.5785, 0.3652, 0.587, 0.3652, 0.2888, 0.4064, 0.2788, 0.4064, 0.2788, 0.3652, 0.2888, 0.3652, 0.01158, 0.4064, 0.0002867, 0.4064, 0.0002865, 0.3652, 0.01158, 0.3652, 0.2995, 0.4064, 0.2894, 0.4064, 0.2894, 0.3652, 0.2995, 0.3652, 0.578, 0.4064, 0.5667, 0.4064, 0.5667, 0.3652, 0.578, 0.3652, 0.5959, 0.9856, 0.467, 0.9856, 0.4672, 0.9776, 0.6016, 0.9776, 0.7809, 0.9826, 0.9055, 0.9826, 0.9055, 0.9848, 0.7809, 0.9848, 0.1499, 0.7663, 0.1499, 0.7774, 0.1405, 0.7774, 0.1405, 0.7663, 0.9695, 0.8451, 0.9688, 0.987, 0.9663, 0.987, 0.9671, 0.8451, 0.7796, 0.9575, 0.9043, 0.9575, 0.9043, 0.9597, 0.7796, 0.9597, 0.9828, 0.987, 0.9836, 0.8451, 0.9861, 0.8451, 0.9853, 0.987, 0.9056, 0.919, 0.7809, 0.919, 0.7809, 0.9168, 0.9056, 0.9168, 0.9699, 0.6901, 0.9695, 0.832, 0.9671, 0.832, 0.9674, 0.6901, 0.9055, 0.9416, 0.7809, 0.9416, 0.7809, 0.9394, 0.9055, 0.9394, 0.7228, 0.4064, 0.7138, 0.4064, 0.7138, 0.3652, 0.7228, 0.3652, 0.6271, 0.9867, 0.6271, 0.9455, 0.6384, 0.9455, 0.6384, 0.9867, 0.9912, 0.2888, 0.8644, 0.2888, 0.8644, 0.2788, 0.9912, 0.2788, 0.9912, 0.0002855, 0.9912, 0.01158, 0.8644, 0.01158, 0.8644, 0.0002853, 0.8591, 0.417, 0.8591, 0.5585, 0.7324, 0.5585, 0.7324, 0.417, 0.7228, 0.417, 0.7228, 0.5585, 0.7138, 0.5585, 0.7138, 0.417, 0.7228, 0.5585, 0.7228, 0.5696, 0.7138, 0.5696, 0.7138, 0.5585, 0.8591, 0.5585, 0.8591, 0.5696, 0.7324, 0.5696, 0.7324, 0.5585, 0.5657, 0.1489, 0.5657, 0.16, 0.56, 0.1595, 0.56, 0.1479, 0.006063, 0.1479, 0.006063, 0.0002853, 0.1436, 0.0002854, 0.1436, 0.1479, 0.9912, 0.2788, 0.8644, 0.2788, 0.8644, 0.1499, 0.9912, 0.1499, 0.8448, 0.1361, 0.716, 0.1361, 0.716, 0.00928, 0.8448, 0.00928, 0.0002855, 0.16, 0.0002855, 0.1489, 0.006063, 0.1479, 0.006063, 0.1595, 0.4573, 0.8092, 0.4667, 0.8092, 0.4669, 0.8164, 0.4571, 0.8164, 0.1645, 0.9875, 0.1546, 0.9875, 0.1546, 0.8499, 0.1645, 0.8499, 0.006063, 0.1595, 0.006063, 0.1479, 0.1436, 0.1479, 0.1436, 0.1595, 0.7228, 0.4064, 0.7228, 0.417, 0.7138, 0.417, 0.7138, 0.4064, 0.8591, 0.4064, 0.8591, 0.417, 0.7324, 0.417, 0.7324, 0.4064, 0.8591, 0.5696, 0.8591, 0.7663, 0.7324, 0.7663, 0.7324, 0.5696, 0.7228, 0.5696, 0.7228, 0.7663, 0.7138, 0.7663, 0.7138, 0.5696, 0.9912, 0.1405, 0.8644, 0.1405, 0.8644, 0.01158, 0.9912, 0.01158, 0.7172, 0.9879, 0.7082, 0.9879, 0.7082, 0.9467, 0.7172, 0.9467, 0.7065, 0.1361, 0.5776, 0.1361, 0.5776, 0.009281, 0.7065, 0.00928, 0.8549, 0.1361, 0.8448, 0.1361, 0.8448, 0.00928, 0.8549, 0.00928, 0.7228, 0.7663, 0.7228, 0.7774, 0.7138, 0.7774, 0.7138, 0.7663, 0.8591, 0.7663, 0.8591, 0.7774, 0.7324, 0.7774, 0.7324, 0.7663, 0.5776, 0.1361, 0.5663, 0.1361, 0.5663, 0.009281, 0.5776, 0.009281, 0.7082, 0.9879, 0.6981, 0.9879, 0.6981, 0.9467, 0.7082, 0.9467, 0.4669, 0.8164, 0.6014, 0.8164, 0.6013, 0.954, 0.4669, 0.954, 0.56, 0.1479, 0.56, 0.1595, 0.4224, 0.1595, 0.4224, 0.1479, 0.2989, 0.9875, 0.1645, 0.9875, 0.1645, 0.8499, 0.2989, 0.8499, 0.3226, 0.8163, 0.4571, 0.8164, 0.4571, 0.954, 0.3226, 0.9539, 0.1436, 0.0002854, 0.2781, 0.0002854, 0.278, 0.148, 0.1436, 0.1479, 0.288, 0.3646, 0.2881, 0.1601, 0.4224, 0.1595, 0.4224, 0.3646, 0.1436, 0.3646, 0.1436, 0.1595, 0.278, 0.1593, 0.2781, 0.3646, 0.4224, 0.0002853, 0.4224, 0.1479, 0.2877, 0.148, 0.288, 0.0002854, 0.1436, 0.1595, 0.1436, 0.1479, 0.278, 0.148, 0.278, 0.1593, 0.4224, 0.1479, 0.4224, 0.1595, 0.2881, 0.1601, 0.2877, 0.148, 0.2781, 0.3646, 0.278, 0.1593, 0.2881, 0.1601, 0.288, 0.3646, 0.288, 0.0002854, 0.2877, 0.148, 0.278, 0.148, 0.2781, 0.0002854, 0.278, 0.148, 0.2877, 0.148, 0.2881, 0.1601, 0.278, 0.1593, 0.9474, 0.7838, 0.9509, 0.7839, 0.9509, 0.9891, 0.9474, 0.9891, 0.1405, 0.7663, 0.1405, 0.417, 0.1499, 0.417, 0.1499, 0.7663, 0.8677, 0.4064, 0.8591, 0.4064, 0.8591, 0.3652, 0.8677, 0.3652, 0.5776, 0.1446, 0.5663, 0.1446, 0.5663, 0.1361, 0.5776, 0.1361, 0.8676, 0.7663, 0.8676, 0.7774, 0.8591, 0.7774, 0.8591, 0.7663, 0.8549, 0.1446, 0.8448, 0.1446, 0.8448, 0.1361, 0.8549, 0.1361, 0.7065, 0.1446, 0.5776, 0.1446, 0.5776, 0.1361, 0.7065, 0.1361, 0.9997, 0.1405, 0.9912, 0.1405, 0.9912, 0.01158, 0.9997, 0.01158, 0.8676, 0.5696, 0.8676, 0.7663, 0.8591, 0.7663, 0.8591, 0.5696, 0.8677, 0.4064, 0.8677, 0.417, 0.8591, 0.417, 0.8591, 0.4064, 0.8448, 0.1446, 0.716, 0.1446, 0.716, 0.1361, 0.8448, 0.1361, 0.9997, 0.2788, 0.9912, 0.2788, 0.9912, 0.1499, 0.9997, 0.1499, 0.8676, 0.5585, 0.8676, 0.5696, 0.8591, 0.5696, 0.8591, 0.5585, 0.8677, 0.417, 0.8676, 0.5585, 0.8591, 0.5585, 0.8591, 0.417, 0.6469, 0.9455, 0.6384, 0.9455, 0.6384, 0.9342, 0.6469, 0.9342, 0.7338, 0.9379, 0.7424, 0.9379, 0.7424, 0.948, 0.7338, 0.948, 0.6469, 0.9867, 0.6384, 0.9867, 0.6384, 0.9455, 0.6469, 0.9455, 0.6826, 0.9444, 0.6826, 0.9856, 0.6713, 0.9856, 0.6713, 0.9444, 0.9997, 0.1499, 0.9912, 0.1499, 0.9912, 0.1405, 0.9997, 0.1405, 0.7138, 0.417, 0.7138, 0.5585, 0.587, 0.5585, 0.587, 0.417, 0.7138, 0.5585, 0.7138, 0.5696, 0.587, 0.5696, 0.587, 0.5585, 0.7065, 0.00928, 0.716, 0.00928, 0.716, 0.1361, 0.7065, 0.1361, 0.7138, 0.4064, 0.7138, 0.417, 0.587, 0.417, 0.587, 0.4064, 0.7138, 0.5696, 0.7138, 0.7663, 0.587, 0.7663, 0.587, 0.5696, 0.7424, 0.9892, 0.7424, 0.948, 0.7524, 0.948, 0.7524, 0.9892, 0.7138, 0.7663, 0.7138, 0.7774, 0.587, 0.7774, 0.587, 0.7663])
me_cube.materials.append(mat_material)
me_cube.use_remesh_preserve_volume = False
me_cube.use_remesh_preserve_attributes = False
me_cube.use_mirror_vertex_groups = False
me_cube.update()
me_cube_017 = bpy.data.meshes.new('Cube.017')
me_cube_017.from_pydata([(0.6481, -0.6988, 0.2529), (0.6481, -0.6988, 1.94), (0.6481, -0.6824, 0.2529), (0.6481, -0.6824, 1.94), (0.02993, -0.6988, 0.2529), (0.02993, -0.6988, 1.94), (0.02993, -0.6824, 0.2529), (0.02993, -0.6824, 1.94), (0.06908, -0.6824, 1.94), (0.06908, -0.6824, 0.2529), (0.06908, -0.6988, 1.94), (0.06908, -0.6988, 0.2529), (0.127, -0.6824, 0.2529), (0.127, -0.6988, 1.94), (0.127, -0.6824, 1.94), (0.127, -0.6988, 0.2529), (0.6481, -0.6988, 1.101), (0.6481, -0.6824, 1.101), (0.02993, -0.6824, 1.101), (0.02993, -0.6988, 1.101), (0.06908, -0.6988, 1.101), (0.06908, -0.6824, 1.101), (0.127, -0.6824, 1.101), (0.127, -0.6988, 1.101), (0.6481, -0.6824, 1.037), (0.02993, -0.6824, 1.037), (0.02993, -0.6988, 1.037), (0.06908, -0.6988, 1.037), (0.06908, -0.6824, 1.037), (0.127, -0.6824, 1.037), (0.127, -0.6988, 1.037), (0.6481, -0.6988, 1.037), (0.1107, -0.6988, 1.083), (0.08538, -0.6988, 1.083), (0.08538, -0.6988, 1.055), (0.1107, -0.6988, 1.055), (0.1107, -0.7228, 1.083), (0.08538, -0.7228, 1.083), (0.08538, -0.7228, 1.055), (0.1107, -0.7228, 1.055), (0.1205, -0.736, 1.094), (0.07557, -0.736, 1.094), (0.07557, -0.736, 1.044), (0.1205, -0.736, 1.044), (0.1205, -0.7543, 1.094), (0.07557, -0.7543, 1.094), (0.07557, -0.7543, 1.044), (0.1205, -0.7543, 1.044), (0.1079, -0.7667, 1.08), (0.08816, -0.7667, 1.08), (0.08816, -0.7667, 1.058), (0.1079, -0.7667, 1.058), (0.5464, -0.6824, 0.2529), (0.5464, -0.6988, 1.94), (0.5464, -0.6824, 1.94), (0.5464, -0.6988, 0.2529), (0.5464, -0.6824, 1.101), (0.5464, -0.6988, 1.101), (0.5464, -0.6824, 1.037), (0.5464, -0.6988, 1.037), (0.6481, -0.6988, 1.849), (0.6481, -0.6824, 1.849), (0.02993, -0.6824, 1.849), (0.02993, -0.6988, 1.849), (0.06908, -0.6988, 1.849), (0.06908, -0.6824, 1.849), (0.127, -0.6824, 1.849), (0.127, -0.6988, 1.849), (0.5464, -0.6988, 1.849), (0.5464, -0.6824, 1.849), (0.6481, -0.6824, 0.3589), (0.02993, -0.6824, 0.3589), (0.02993, -0.6988, 0.3589), (0.06908, -0.6988, 0.3589), (0.06908, -0.6824, 0.3589), (0.127, -0.6824, 0.3589), (0.127, -0.6988, 0.3589), (0.6481, -0.6988, 0.3589), (0.5464, -0.6824, 0.3589), (0.5464, -0.6988, 0.3589), (0.158, -0.6914, 1.794), (0.158, -0.6914, 1.156), (0.5154, -0.6914, 1.156), (0.5154, -0.6914, 1.794), (0.5147, -0.6914, 0.9857), (0.1587, -0.6914, 0.9857), (0.1587, -0.6914, 0.4102), (0.5147, -0.6914, 0.4102)], [], [(77, 0, 2, 70), (74, 9, 6, 71), (71, 6, 4, 72), (79, 55, 0, 77), (11, 4, 6, 9), (53, 1, 3, 54), (5, 10, 8, 7), (15, 11, 9, 12), (72, 4, 11, 73), (75, 12, 9, 74), (78, 52, 12, 75), (55, 15, 12, 52), (10, 13, 14, 8), (73, 11, 15, 76), (64, 20, 23, 67), (69, 56, 22, 66), (66, 22, 21, 65), (63, 19, 20, 64), (68, 57, 16, 60), (62, 18, 19, 63), (65, 21, 18, 62), (60, 16, 17, 61), (20, 33, 32, 23), (56, 58, 29, 22), (22, 29, 28, 21), (19, 26, 27, 20), (57, 59, 31, 16), (18, 25, 26, 19), (21, 28, 25, 18), (16, 31, 24, 17), (33, 37, 36, 32), (27, 34, 33, 20), (30, 35, 34, 27), (23, 32, 35, 30), (39, 43, 42, 38), (35, 39, 38, 34), (34, 38, 37, 33), (32, 36, 39, 35), (40, 44, 47, 43), (38, 42, 41, 37), (36, 40, 43, 39), (37, 41, 40, 36), (47, 51, 50, 46), (41, 45, 44, 40), (43, 47, 46, 42), (42, 46, 45, 41), (49, 50, 51, 48), (46, 50, 49, 45), (44, 48, 51, 47), (45, 49, 48, 44), (23, 30, 59, 57), (17, 24, 58, 56), (23, 81, 80, 67), (61, 17, 56, 69), (0, 55, 52, 2), (70, 2, 52, 78), (13, 53, 54, 14), (76, 15, 55, 79), (3, 61, 69, 54), (13, 67, 68, 53), (1, 60, 61, 3), (8, 65, 62, 7), (7, 62, 63, 5), (53, 68, 60, 1), (5, 63, 64, 10), (14, 66, 65, 8), (54, 69, 66, 14), (10, 64, 67, 13), (59, 84, 87, 79), (24, 70, 78, 58), (27, 73, 76, 30), (58, 78, 75, 29), (29, 75, 74, 28), (26, 72, 73, 27), (59, 79, 77, 31), (25, 71, 72, 26), (28, 74, 71, 25), (31, 77, 70, 24), (80, 81, 82, 83), (68, 83, 82, 57), (57, 82, 81, 23), (67, 80, 83, 68), (85, 86, 87, 84), (79, 87, 86, 76), (30, 85, 84, 59), (76, 86, 85, 30)])
_uv = me_cube_017.uv_layers.new(name='UVMap')
_uv.uv.foreach_set('vector', [0.8519, 0.04613, 0.8519, 0.0001606, 0.8448, 0.0001606, 0.8448, 0.04613, 0.01714, 0.04613, 0.01714, 0.0001606, 0.0001613, 0.0001606, 0.0001613, 0.04613, 0.9844, 0.3142, 0.9844, 0.2682, 0.9773, 0.2682, 0.9773, 0.3142, 0.3126, 0.04613, 0.3126, 0.0001606, 0.2685, 0.0001606, 0.2685, 0.04613, 0.9773, 0.2512, 0.9773, 0.2682, 0.9844, 0.2682, 0.9844, 0.2512, 0.8519, 0.7759, 0.8519, 0.7318, 0.8448, 0.7318, 0.8448, 0.7759, 0.8519, 0.9998, 0.8519, 0.9829, 0.8448, 0.9829, 0.8448, 0.9998, 0.9773, 0.2261, 0.9773, 0.2512, 0.9844, 0.2512, 0.9844, 0.2261, 0.5366, 0.04613, 0.5366, 0.0001607, 0.5196, 0.0001607, 0.5196, 0.04613, 0.04224, 0.04613, 0.04224, 0.0001606, 0.01714, 0.0001606, 0.01714, 0.04613, 0.2241, 0.04613, 0.2241, 0.0001607, 0.04224, 0.0001606, 0.04224, 0.04613, 0.9773, 0.04428, 0.9773, 0.2261, 0.9844, 0.2261, 0.9844, 0.04428, 0.8519, 0.9829, 0.8519, 0.9578, 0.8448, 0.9578, 0.8448, 0.9829, 0.5196, 0.04613, 0.5196, 0.0001607, 0.4945, 0.0001606, 0.4945, 0.04613, 0.5196, 0.6922, 0.5196, 0.3678, 0.4945, 0.3678, 0.4945, 0.6922, 0.2241, 0.6922, 0.2241, 0.3678, 0.04224, 0.3678, 0.04224, 0.6922, 0.04224, 0.6922, 0.04224, 0.3678, 0.01714, 0.3678, 0.01714, 0.6922, 0.5366, 0.6922, 0.5366, 0.3678, 0.5196, 0.3678, 0.5196, 0.6922, 0.3126, 0.6922, 0.3126, 0.3678, 0.2685, 0.3678, 0.2685, 0.6922, 0.9844, 0.9602, 0.9844, 0.6358, 0.9773, 0.6358, 0.9773, 0.9602, 0.01714, 0.6922, 0.01714, 0.3678, 0.0001606, 0.3678, 0.0001608, 0.6922, 0.8519, 0.6922, 0.8519, 0.3678, 0.8448, 0.3678, 0.8448, 0.6922, 0.5196, 0.3678, 0.5125, 0.36, 0.5015, 0.36, 0.4945, 0.3678, 0.2241, 0.3678, 0.2241, 0.3401, 0.04224, 0.3401, 0.04224, 0.3678, 0.04224, 0.3678, 0.04224, 0.3401, 0.01714, 0.3401, 0.01714, 0.3678, 0.5366, 0.3678, 0.5366, 0.3401, 0.5196, 0.3401, 0.5196, 0.3678, 0.3126, 0.3678, 0.3126, 0.3401, 0.2685, 0.3401, 0.2685, 0.3678, 0.9844, 0.6358, 0.9844, 0.6082, 0.9773, 0.6082, 0.9773, 0.6358, 0.01714, 0.3678, 0.01714, 0.3401, 0.0001606, 0.3401, 0.0001606, 0.3678, 0.8519, 0.3678, 0.8519, 0.3401, 0.8448, 0.3401, 0.8448, 0.3678, 0.7376, 0.9331, 0.7376, 0.9227, 0.7266, 0.9227, 0.7266, 0.9331, 0.5196, 0.3401, 0.5125, 0.3479, 0.5125, 0.36, 0.5196, 0.3678, 0.4945, 0.3401, 0.5015, 0.3479, 0.5125, 0.3479, 0.5196, 0.3401, 0.4945, 0.3678, 0.5015, 0.36, 0.5015, 0.3479, 0.4945, 0.3401, 0.7266, 0.8665, 0.7224, 0.8739, 0.7418, 0.8739, 0.7376, 0.8665, 0.7266, 0.856, 0.7266, 0.8665, 0.7376, 0.8665, 0.7376, 0.856, 0.7695, 0.8885, 0.7591, 0.8885, 0.7591, 0.9006, 0.7695, 0.9006, 0.6947, 0.9006, 0.7051, 0.9006, 0.7051, 0.8885, 0.6947, 0.8885, 0.7122, 0.9053, 0.7201, 0.9053, 0.7201, 0.8838, 0.7122, 0.8838, 0.7591, 0.8885, 0.7519, 0.8838, 0.7519, 0.9053, 0.7591, 0.9006, 0.7051, 0.9006, 0.7122, 0.9053, 0.7122, 0.8838, 0.7051, 0.8885, 0.7376, 0.9227, 0.7418, 0.9152, 0.7224, 0.9152, 0.7266, 0.9227, 0.7224, 0.8818, 0.7278, 0.8898, 0.7364, 0.8898, 0.7418, 0.8818, 0.7418, 0.9152, 0.7418, 0.9073, 0.7224, 0.9073, 0.7224, 0.9152, 0.7224, 0.8739, 0.7224, 0.8818, 0.7418, 0.8818, 0.7418, 0.8739, 0.7519, 0.8838, 0.744, 0.8838, 0.744, 0.9053, 0.7519, 0.9053, 0.7364, 0.8993, 0.7364, 0.8898, 0.7278, 0.8898, 0.7278, 0.8993, 0.744, 0.8838, 0.7364, 0.8898, 0.7364, 0.8993, 0.744, 0.9053, 0.7201, 0.9053, 0.7278, 0.8993, 0.7278, 0.8898, 0.7201, 0.8838, 0.7418, 0.9073, 0.7364, 0.8993, 0.7278, 0.8993, 0.7224, 0.9073, 0.4945, 0.3678, 0.4945, 0.3401, 0.3126, 0.3401, 0.3126, 0.3678, 0.2682, 0.3678, 0.2682, 0.3401, 0.2241, 0.3401, 0.2241, 0.3678, 0.7195, 0.0003801, 0.7057, 0.02436, 0.7057, 0.3008, 0.7195, 0.3248, 0.2682, 0.6922, 0.2682, 0.3678, 0.2241, 0.3678, 0.2241, 0.6922, 0.9773, 0.0001606, 0.9773, 0.04428, 0.9844, 0.04428, 0.9844, 0.0001606, 0.2682, 0.04613, 0.2682, 0.0001606, 0.2241, 0.0001607, 0.2241, 0.04613, 0.8519, 0.9578, 0.8519, 0.7759, 0.8448, 0.7759, 0.8448, 0.9578, 0.4945, 0.04613, 0.4945, 0.0001606, 0.3126, 0.0001606, 0.3126, 0.04613, 0.2682, 0.7318, 0.2682, 0.6922, 0.2241, 0.6922, 0.2241, 0.7318, 0.4945, 0.7318, 0.4945, 0.6922, 0.3126, 0.6922, 0.3126, 0.7318, 0.8519, 0.7318, 0.8519, 0.6922, 0.8448, 0.6922, 0.8448, 0.7318, 0.01714, 0.7318, 0.01714, 0.6922, 0.0001608, 0.6922, 0.0001609, 0.7318, 0.9844, 0.9998, 0.9844, 0.9602, 0.9773, 0.9602, 0.9773, 0.9998, 0.3126, 0.7318, 0.3126, 0.6922, 0.2685, 0.6922, 0.2685, 0.7318, 0.5366, 0.7318, 0.5366, 0.6922, 0.5196, 0.6922, 0.5196, 0.7318, 0.04224, 0.7318, 0.04224, 0.6922, 0.01714, 0.6922, 0.01714, 0.7318, 0.2241, 0.7318, 0.2241, 0.6922, 0.04224, 0.6922, 0.04224, 0.7318, 0.5196, 0.7318, 0.5196, 0.6922, 0.4945, 0.6922, 0.4945, 0.7318, 0.5369, 0.6196, 0.551, 0.5973, 0.551, 0.3478, 0.5369, 0.3256, 0.2682, 0.3401, 0.2682, 0.04613, 0.2241, 0.04613, 0.2241, 0.3401, 0.5196, 0.3401, 0.5196, 0.04613, 0.4945, 0.04613, 0.4945, 0.3401, 0.2241, 0.3401, 0.2241, 0.04613, 0.04224, 0.04613, 0.04224, 0.3401, 0.04224, 0.3401, 0.04224, 0.04613, 0.01714, 0.04613, 0.01714, 0.3401, 0.5366, 0.3401, 0.5366, 0.04613, 0.5196, 0.04613, 0.5196, 0.3401, 0.3126, 0.3401, 0.3126, 0.04613, 0.2685, 0.04613, 0.2685, 0.3401, 0.9844, 0.6082, 0.9844, 0.3142, 0.9773, 0.3142, 0.9773, 0.6082, 0.01714, 0.3401, 0.01714, 0.04613, 0.0001613, 0.04613, 0.0001606, 0.3401, 0.8519, 0.3401, 0.8519, 0.04613, 0.8448, 0.04613, 0.8448, 0.3401, 0.7057, 0.3008, 0.7057, 0.02436, 0.5507, 0.02435, 0.5507, 0.3008, 0.5369, 0.3248, 0.5507, 0.3008, 0.5507, 0.02435, 0.5369, 0.0003752, 0.5373, 0.0001606, 0.5507, 0.02435, 0.7057, 0.02436, 0.7191, 0.0001656, 0.7191, 0.325, 0.7057, 0.3008, 0.5507, 0.3008, 0.5373, 0.325, 0.7053, 0.5973, 0.7053, 0.3478, 0.551, 0.3478, 0.551, 0.5973, 0.5373, 0.3253, 0.551, 0.3478, 0.7053, 0.3478, 0.7191, 0.3253, 0.7191, 0.6198, 0.7053, 0.5973, 0.551, 0.5973, 0.5373, 0.6198, 0.7195, 0.3256, 0.7053, 0.3478, 0.7053, 0.5973, 0.7195, 0.6196])
me_cube_017.use_remesh_preserve_volume = False
me_cube_017.use_remesh_preserve_attributes = False
me_cube_017.use_mirror_vertex_groups = False
me_cube_017.update()

# ---- objects
ob_cube_009 = bpy.data.objects.new('Cube.009', me_cube_016)
ob_cube = bpy.data.objects.new('Cube', me_cube)
ob_cube_011 = bpy.data.objects.new('Cube.011', me_cube_017)

# ---- transforms, parenting, visibility, modifiers, constraints
ob_cube_009.location = (0.00187, 0.0, 0.0)
ob_cube_009.lineart.crease_threshold = 0.0
ob_cube.location = (0.0, 0.0, 0.0)
ob_cube.lock_rotations_4d = False
ob_cube.empty_display_type = 'ARROWS'
ob_cube.lineart.crease_threshold = 0.0
ob_cube_011.location = (3.465e-05, 0.0, 0.0)
ob_cube_011.lineart.crease_threshold = 0.0

# ---- collection membership
col_collection_1.objects.link(ob_cube_009)
col_collection_1.objects.link(ob_cube)
col_collection_1.objects.link(ob_cube_011)

# ---- scene / render settings (as saved in the file)
scene.frame_start = 1; scene.frame_end = 250; scene.frame_set(0)
scene.render.engine = 'BLENDER_EEVEE_NEXT'
scene.render.resolution_percentage = 50
scene.render.dither_intensity = 0.0
scene.cycles.use_denoising = False
scene.cycles.samples = 10
scene.cycles.sampling_pattern = 'TABULATED_SOBOL'
scene.cycles.light_sampling_threshold = 0.0
scene.cycles.use_adaptive_sampling = False
scene.cycles.use_light_tree = False
scene.cycles.blur_glossy = 0.0
scene.cycles.pixel_filter_type = 'GAUSSIAN'
scene.cycles.sample_clamp_indirect = 0.0
scene.view_settings.view_transform = 'Standard'
bpy.context.view_layer.update()

# ---- added for rendering (the .blend has no active camera and no usable light): camera, sun
cam_auto = bpy.data.cameras.new('AutoCamera')
cam_auto.lens = 50.0
cam_auto.sensor_width = 36.0
cam_auto.clip_end = 1000.0
ob_auto_camera = bpy.data.objects.new('AutoCamera', cam_auto)
scene.collection.objects.link(ob_auto_camera)
ob_auto_camera.location = (2.36622, -3.22517, 2.89297)
ob_auto_camera.rotation_euler = (1.09748, -7.21219e-08, 0.694738)
scene.camera = ob_auto_camera
light_auto_sun = bpy.data.lights.new('AutoSun', 'SUN')
light_auto_sun.energy = 3.0
light_auto_sun.angle = 0.0523599
ob_auto_sun = bpy.data.objects.new('AutoSun', light_auto_sun)
scene.collection.objects.link(ob_auto_sun)
ob_auto_sun.rotation_euler = (0.872665, 0.174533, 0.523599)
bpy.context.view_layer.update()
